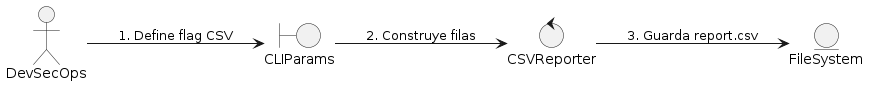

The diagram above was rendered by PlantUML. Its source (embedded in the PNG):
@startuml
left to right direction
actor "DevSecOps" as Actor
boundary "CLIParams" as Boundary
control "CSVReporter" as Control
entity "FileSystem" as Entity1

Actor --> Boundary : 1. Define flag CSV
Boundary --> Control : 2. Construye filas
Control --> Entity1 : 3. Guarda report.csv
@enduml